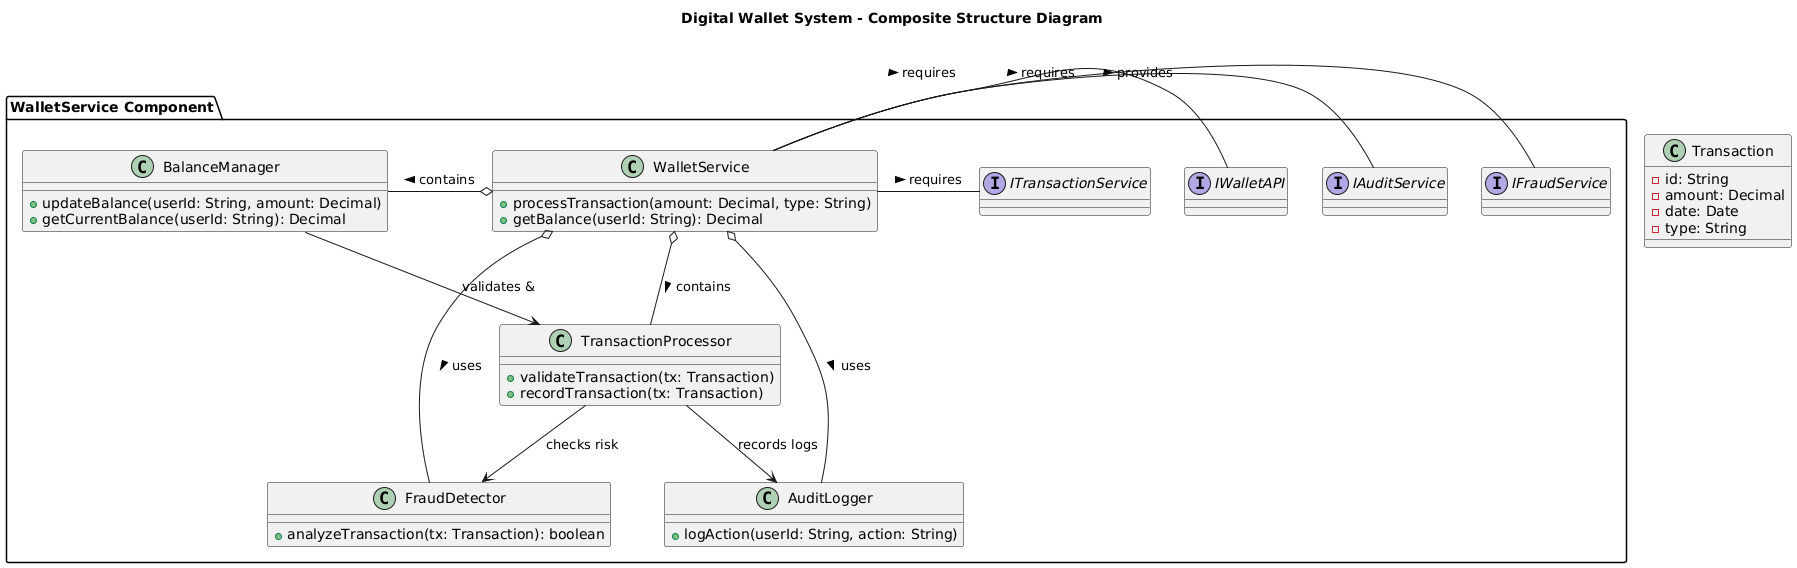

The diagram above was rendered by PlantUML. Its source (embedded in the PNG):
@startuml
title Digital Wallet System - Composite Structure Diagram

' ====== CONTEXTO GENERAL ======
package "WalletService Component" {

  ' Componente principal
  class WalletService {
    +processTransaction(amount: Decimal, type: String)
    +getBalance(userId: String): Decimal
  }

  ' ==== PARTES INTERNAS ====
  class BalanceManager {
    +updateBalance(userId: String, amount: Decimal)
    +getCurrentBalance(userId: String): Decimal
  }

  class TransactionProcessor {
    +validateTransaction(tx: Transaction)
    +recordTransaction(tx: Transaction)
  }

  class FraudDetector {
    +analyzeTransaction(tx: Transaction): boolean
  }

  class AuditLogger {
    +logAction(userId: String, action: String)
  }

  ' ==== PUERTOS E INTERFACES ====
  interface IWalletAPI
  interface ITransactionService
  interface IFraudService
  interface IAuditService

  WalletService o- BalanceManager : contains >
  WalletService o- TransactionProcessor : contains >
  WalletService o- FraudDetector : uses >
  WalletService o- AuditLogger : uses >

  WalletService - IWalletAPI : provides >
  WalletService - ITransactionService : requires >
  WalletService - IFraudService : requires >
  WalletService - IAuditService : requires >

  ' ==== CONEXIONES INTERNAS ====
  BalanceManager --> TransactionProcessor : validates &
  TransactionProcessor --> FraudDetector : checks risk
  TransactionProcessor --> AuditLogger : records logs
}

' ====== ENTIDADES RELACIONADAS ======
class Transaction {
  -id: String
  -amount: Decimal
  -date: Date
  -type: String
}
@enduml